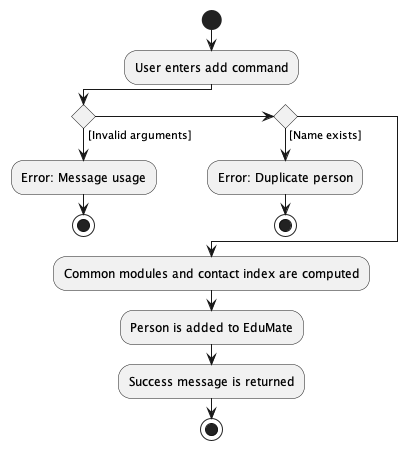

The diagram above was rendered by PlantUML. Its source (embedded in the PNG):
@startuml
start
:User enters add command;
if () then ([Invalid arguments])
    :Error: Message usage;
    stop
elseif () then ([Name exists])
    :Error: Duplicate person;
    stop
else ()
endif
:Common modules and contact index are computed;
:Person is added to EduMate;
:Success message is returned;
stop
@enduml